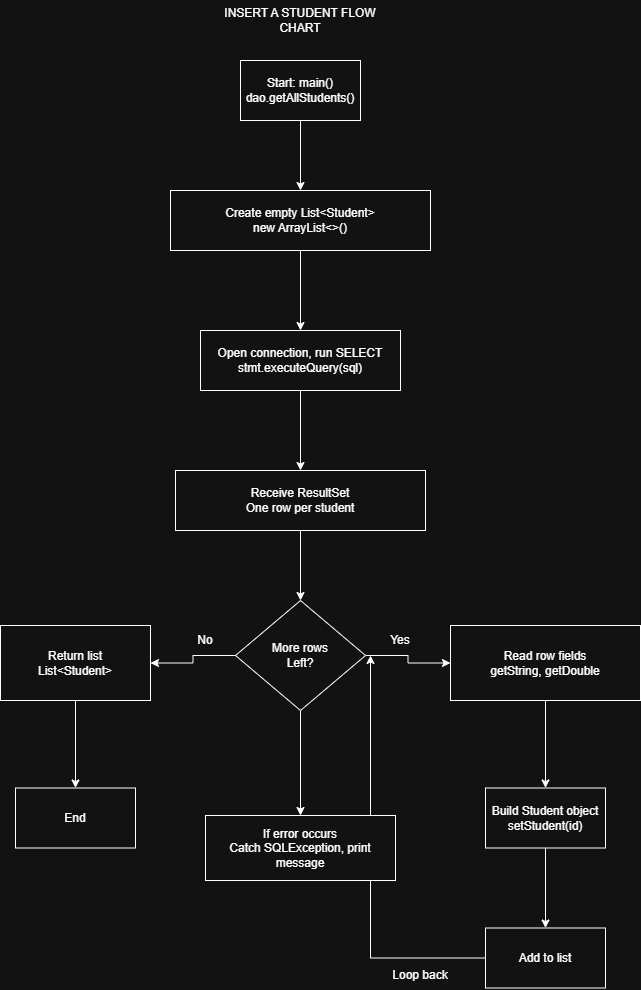

The diagram above was exported from draw.io. Its source (the exported page's mxGraphModel, read from the mxfile embedded in the PNG):
<mxGraphModel dx="1035" dy="689" grid="1" gridSize="10" guides="1" tooltips="1" connect="1" arrows="1" fold="1" page="1" pageScale="1" pageWidth="850" pageHeight="1100" math="0" shadow="0">
  <root>
    <mxCell id="0" />
    <mxCell id="1" parent="0" />
    <mxCell id="12GW0e5fExixCW_izasI-1" parent="1" style="text;html=1;whiteSpace=wrap;strokeColor=none;fillColor=none;align=center;verticalAlign=middle;rounded=0;" value="INSERT A STUDENT FLOW CHART" vertex="1">
      <mxGeometry height="40" width="160" x="370" y="50" as="geometry" />
    </mxCell>
    <mxCell id="12GW0e5fExixCW_izasI-4" edge="1" parent="1" source="12GW0e5fExixCW_izasI-2" style="edgeStyle=orthogonalEdgeStyle;rounded=0;orthogonalLoop=1;jettySize=auto;html=1;" target="12GW0e5fExixCW_izasI-3" value="">
      <mxGeometry relative="1" as="geometry" />
    </mxCell>
    <mxCell id="12GW0e5fExixCW_izasI-2" parent="1" style="whiteSpace=wrap;html=1;" value="Start: main()&lt;br&gt;dao.getAllStudents()" vertex="1">
      <mxGeometry height="60" width="120" x="390" y="110" as="geometry" />
    </mxCell>
    <mxCell id="12GW0e5fExixCW_izasI-6" edge="1" parent="1" source="12GW0e5fExixCW_izasI-3" style="edgeStyle=orthogonalEdgeStyle;rounded=0;orthogonalLoop=1;jettySize=auto;html=1;" target="12GW0e5fExixCW_izasI-5" value="">
      <mxGeometry relative="1" as="geometry" />
    </mxCell>
    <mxCell id="12GW0e5fExixCW_izasI-3" parent="1" style="whiteSpace=wrap;html=1;" value="Create empty List&amp;lt;Student&amp;gt;&lt;br&gt;new ArrayList&amp;lt;&amp;gt;()" vertex="1">
      <mxGeometry height="60" width="260" x="320" y="240" as="geometry" />
    </mxCell>
    <mxCell id="12GW0e5fExixCW_izasI-8" edge="1" parent="1" source="12GW0e5fExixCW_izasI-5" style="edgeStyle=orthogonalEdgeStyle;rounded=0;orthogonalLoop=1;jettySize=auto;html=1;" target="12GW0e5fExixCW_izasI-7" value="">
      <mxGeometry relative="1" as="geometry" />
    </mxCell>
    <mxCell id="12GW0e5fExixCW_izasI-5" parent="1" style="whiteSpace=wrap;html=1;" value="Open connection, run SELECT&lt;br&gt;stmt.executeQuery(sql)" vertex="1">
      <mxGeometry height="60" width="200" x="350" y="380" as="geometry" />
    </mxCell>
    <mxCell id="12GW0e5fExixCW_izasI-10" edge="1" parent="1" source="12GW0e5fExixCW_izasI-7" style="edgeStyle=orthogonalEdgeStyle;rounded=0;orthogonalLoop=1;jettySize=auto;html=1;" target="12GW0e5fExixCW_izasI-9" value="">
      <mxGeometry relative="1" as="geometry" />
    </mxCell>
    <mxCell id="12GW0e5fExixCW_izasI-7" parent="1" style="whiteSpace=wrap;html=1;" value="Receive ResultSet&lt;br&gt;One row per student" vertex="1">
      <mxGeometry height="60" width="250" x="325" y="520" as="geometry" />
    </mxCell>
    <mxCell id="12GW0e5fExixCW_izasI-12" edge="1" parent="1" source="12GW0e5fExixCW_izasI-9" style="edgeStyle=orthogonalEdgeStyle;rounded=0;orthogonalLoop=1;jettySize=auto;html=1;" target="12GW0e5fExixCW_izasI-11" value="">
      <mxGeometry relative="1" as="geometry" />
    </mxCell>
    <mxCell id="12GW0e5fExixCW_izasI-15" edge="1" parent="1" source="12GW0e5fExixCW_izasI-9" style="edgeStyle=orthogonalEdgeStyle;rounded=0;orthogonalLoop=1;jettySize=auto;html=1;" target="12GW0e5fExixCW_izasI-14" value="">
      <mxGeometry relative="1" as="geometry" />
    </mxCell>
    <mxCell id="12GW0e5fExixCW_izasI-24" edge="1" parent="1" source="12GW0e5fExixCW_izasI-9" style="edgeStyle=orthogonalEdgeStyle;rounded=0;orthogonalLoop=1;jettySize=auto;html=1;" target="12GW0e5fExixCW_izasI-23" value="">
      <mxGeometry relative="1" as="geometry" />
    </mxCell>
    <mxCell id="12GW0e5fExixCW_izasI-9" parent="1" style="rhombus;whiteSpace=wrap;html=1;" value="More rows&lt;br&gt;Left?" vertex="1">
      <mxGeometry height="110" width="130" x="385" y="650" as="geometry" />
    </mxCell>
    <mxCell id="12GW0e5fExixCW_izasI-20" edge="1" parent="1" source="12GW0e5fExixCW_izasI-11" style="edgeStyle=orthogonalEdgeStyle;rounded=0;orthogonalLoop=1;jettySize=auto;html=1;" target="12GW0e5fExixCW_izasI-19" value="">
      <mxGeometry relative="1" as="geometry" />
    </mxCell>
    <mxCell id="12GW0e5fExixCW_izasI-11" parent="1" style="whiteSpace=wrap;html=1;" value="Read row fields&lt;br&gt;getString, getDouble" vertex="1">
      <mxGeometry height="75" width="190" x="600" y="675" as="geometry" />
    </mxCell>
    <mxCell id="12GW0e5fExixCW_izasI-13" parent="1" style="text;html=1;whiteSpace=wrap;strokeColor=none;fillColor=none;align=center;verticalAlign=middle;rounded=0;" value="Yes" vertex="1">
      <mxGeometry height="30" width="60" x="520" y="675" as="geometry" />
    </mxCell>
    <mxCell id="12GW0e5fExixCW_izasI-18" edge="1" parent="1" source="12GW0e5fExixCW_izasI-14" style="edgeStyle=orthogonalEdgeStyle;rounded=0;orthogonalLoop=1;jettySize=auto;html=1;" target="12GW0e5fExixCW_izasI-17" value="">
      <mxGeometry relative="1" as="geometry" />
    </mxCell>
    <mxCell id="12GW0e5fExixCW_izasI-14" parent="1" style="whiteSpace=wrap;html=1;" value="Return list&lt;br&gt;List&amp;lt;Student&amp;gt;" vertex="1">
      <mxGeometry height="75" width="150" x="150" y="675" as="geometry" />
    </mxCell>
    <mxCell id="12GW0e5fExixCW_izasI-16" parent="1" style="text;html=1;whiteSpace=wrap;strokeColor=none;fillColor=none;align=center;verticalAlign=middle;rounded=0;" value="No" vertex="1">
      <mxGeometry height="30" width="60" x="325" y="675" as="geometry" />
    </mxCell>
    <mxCell id="12GW0e5fExixCW_izasI-17" parent="1" style="whiteSpace=wrap;html=1;" value="End" vertex="1">
      <mxGeometry height="60" width="120" x="165" y="837.5" as="geometry" />
    </mxCell>
    <mxCell id="12GW0e5fExixCW_izasI-22" edge="1" parent="1" source="12GW0e5fExixCW_izasI-19" style="edgeStyle=orthogonalEdgeStyle;rounded=0;orthogonalLoop=1;jettySize=auto;html=1;" target="12GW0e5fExixCW_izasI-21" value="">
      <mxGeometry relative="1" as="geometry" />
    </mxCell>
    <mxCell id="12GW0e5fExixCW_izasI-19" parent="1" style="whiteSpace=wrap;html=1;" value="Build Student object&lt;br&gt;setStudent(id)" vertex="1">
      <mxGeometry height="60" width="120" x="635" y="837.5" as="geometry" />
    </mxCell>
    <mxCell id="12GW0e5fExixCW_izasI-25" edge="1" parent="1" source="12GW0e5fExixCW_izasI-21" style="edgeStyle=orthogonalEdgeStyle;rounded=0;orthogonalLoop=1;jettySize=auto;html=1;entryX=0;entryY=1;entryDx=0;entryDy=0;" target="12GW0e5fExixCW_izasI-13">
      <mxGeometry relative="1" as="geometry" />
    </mxCell>
    <mxCell id="12GW0e5fExixCW_izasI-21" parent="1" style="whiteSpace=wrap;html=1;" value="Add to list" vertex="1">
      <mxGeometry height="60" width="120" x="635" y="977.5" as="geometry" />
    </mxCell>
    <mxCell id="12GW0e5fExixCW_izasI-23" parent="1" style="whiteSpace=wrap;html=1;" value="If error occurs&lt;br&gt;Catch SQLException, print message" vertex="1">
      <mxGeometry height="65" width="190" x="355" y="865" as="geometry" />
    </mxCell>
    <mxCell id="12GW0e5fExixCW_izasI-26" parent="1" style="text;html=1;whiteSpace=wrap;strokeColor=none;fillColor=none;align=center;verticalAlign=middle;rounded=0;" value="Loop back" vertex="1">
      <mxGeometry height="30" width="60" x="540" y="1010" as="geometry" />
    </mxCell>
  </root>
</mxGraphModel>